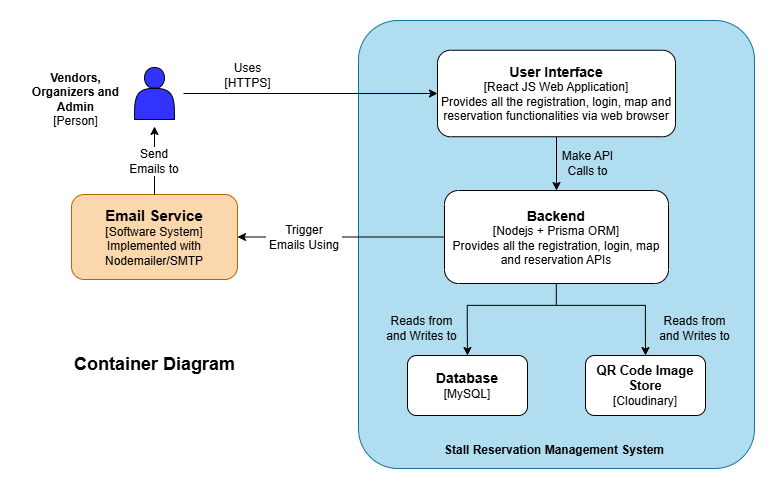

The diagram above was exported from draw.io. Its source (the exported page's mxGraphModel, read from the mxfile embedded in the PNG):
<mxGraphModel dx="1869" dy="527" grid="0" gridSize="10" guides="1" tooltips="1" connect="1" arrows="1" fold="1" page="1" pageScale="1" pageWidth="827" pageHeight="1169" math="0" shadow="0">
  <root>
    <mxCell id="0" />
    <mxCell id="1" parent="0" />
    <mxCell id="0L3CYjDu3_bDOTH6JYcT-1" parent="1" style="shape=actor;whiteSpace=wrap;html=1;fillColor=#3333FF;" value="" vertex="1">
      <mxGeometry height="52" width="40" x="-666" y="184" as="geometry" />
    </mxCell>
    <mxCell id="0L3CYjDu3_bDOTH6JYcT-2" parent="1" style="rounded=1;arcSize=10;whiteSpace=wrap;html=1;align=center;spacing=2;fillColor=#b1ddf0;strokeColor=#10739e;movable=1;resizable=1;rotatable=1;deletable=1;editable=1;locked=0;connectable=1;" value="" vertex="1">
      <mxGeometry height="448" width="396" x="-442" y="137" as="geometry" />
    </mxCell>
    <mxCell id="0L3CYjDu3_bDOTH6JYcT-3" parent="1" style="rounded=1;whiteSpace=wrap;html=1;fillColor=#fad7ac;strokeColor=#b46504;" value="&lt;b&gt;&lt;font style=&quot;font-size: 15px;&quot;&gt;Email Service&lt;/font&gt;&lt;/b&gt;&lt;div&gt;[Software System]&lt;/div&gt;&lt;div&gt;Implemented with Nodemailer/SMTP&lt;/div&gt;" vertex="1">
      <mxGeometry height="85" width="166" x="-729" y="311" as="geometry" />
    </mxCell>
    <mxCell id="0L3CYjDu3_bDOTH6JYcT-4" parent="1" style="text;html=1;whiteSpace=wrap;strokeColor=none;fillColor=none;align=center;verticalAlign=middle;rounded=0;" value="&lt;b&gt;Vendors, Organizers and Admin&lt;/b&gt;&lt;div&gt;[Person]&lt;/div&gt;" vertex="1">
      <mxGeometry height="43" width="111" x="-780" y="194.5" as="geometry" />
    </mxCell>
    <mxCell id="0L3CYjDu3_bDOTH6JYcT-6" edge="1" parent="1" source="0L3CYjDu3_bDOTH6JYcT-3" style="endArrow=classic;html=1;rounded=0;exitX=0.5;exitY=0;exitDx=0;exitDy=0;" value="">
      <mxGeometry height="50" relative="1" width="50" as="geometry">
        <mxPoint x="-561" y="396.5" as="sourcePoint" />
        <mxPoint x="-646" y="243" as="targetPoint" />
      </mxGeometry>
    </mxCell>
    <mxCell id="0L3CYjDu3_bDOTH6JYcT-7" edge="1" parent="1" style="endArrow=classic;html=1;rounded=0;entryX=0;entryY=0.5;entryDx=0;entryDy=0;" target="qsengMlCf_WMvwpvqM8t-2" value="">
      <mxGeometry height="50" relative="1" width="50" as="geometry">
        <mxPoint x="-617" y="210" as="sourcePoint" />
        <mxPoint x="-392.5" y="210" as="targetPoint" />
      </mxGeometry>
    </mxCell>
    <mxCell id="0L3CYjDu3_bDOTH6JYcT-8" parent="1" style="text;html=1;whiteSpace=wrap;strokeColor=none;fillColor=none;align=center;verticalAlign=middle;rounded=0;" value="Uses&lt;div&gt;[HTTPS]&lt;/div&gt;" vertex="1">
      <mxGeometry height="28" width="81" x="-593" y="178" as="geometry" />
    </mxCell>
    <mxCell id="0L3CYjDu3_bDOTH6JYcT-11" parent="1" style="text;html=1;whiteSpace=wrap;align=center;verticalAlign=middle;rounded=0;labelBackgroundColor=default;" value="Send Emails to" vertex="1">
      <mxGeometry height="30" width="64" x="-678" y="263" as="geometry" />
    </mxCell>
    <mxCell id="qsengMlCf_WMvwpvqM8t-1" parent="1" style="text;html=1;whiteSpace=wrap;strokeColor=none;fillColor=none;align=center;verticalAlign=middle;rounded=0;" value="&lt;b&gt;&lt;font&gt;Stall Reservation Management System&lt;/font&gt;&lt;/b&gt;" vertex="1">
      <mxGeometry height="30" width="330" x="-411" y="552" as="geometry" />
    </mxCell>
    <mxCell id="qsengMlCf_WMvwpvqM8t-9" edge="1" parent="1" source="qsengMlCf_WMvwpvqM8t-2" style="edgeStyle=orthogonalEdgeStyle;rounded=0;orthogonalLoop=1;jettySize=auto;html=1;" target="qsengMlCf_WMvwpvqM8t-3" value="">
      <mxGeometry relative="1" as="geometry" />
    </mxCell>
    <mxCell id="qsengMlCf_WMvwpvqM8t-2" parent="1" style="rounded=1;whiteSpace=wrap;html=1;" value="&lt;font style=&quot;font-size: 14px;&quot;&gt;&lt;b&gt;User Interface&lt;/b&gt;&lt;/font&gt;&lt;div&gt;[React JS Web Application]&lt;/div&gt;&lt;div&gt;Provides all the registration, login, map and reservation functionalities via web browser&lt;/div&gt;" vertex="1">
      <mxGeometry height="86.5" width="238" x="-363" y="166.75" as="geometry" />
    </mxCell>
    <mxCell id="qsengMlCf_WMvwpvqM8t-3" parent="1" style="rounded=1;whiteSpace=wrap;html=1;" value="&lt;b&gt;&lt;font style=&quot;font-size: 14px;&quot;&gt;Backend&lt;/font&gt;&lt;/b&gt;&lt;div&gt;&lt;div&gt;[Nodejs + Prisma ORM]&lt;/div&gt;&lt;div&gt;Provides all the registration, login, map and reservation APIs&lt;/div&gt;&lt;/div&gt;" vertex="1">
      <mxGeometry height="93" width="224" x="-356" y="307" as="geometry" />
    </mxCell>
    <mxCell id="qsengMlCf_WMvwpvqM8t-4" parent="1" style="rounded=1;whiteSpace=wrap;html=1;" value="&lt;b&gt;&lt;font style=&quot;font-size: 14px;&quot;&gt;Database&lt;/font&gt;&lt;/b&gt;&lt;div&gt;[MySQL]&lt;/div&gt;" vertex="1">
      <mxGeometry height="60" width="120" x="-393" y="472" as="geometry" />
    </mxCell>
    <mxCell id="qsengMlCf_WMvwpvqM8t-5" parent="1" style="rounded=1;whiteSpace=wrap;html=1;" value="&lt;b&gt;&lt;font style=&quot;font-size: 13px;&quot;&gt;QR Code Image Store&lt;/font&gt;&lt;/b&gt;&lt;div&gt;[Cloudinary]&lt;/div&gt;" vertex="1">
      <mxGeometry height="60" width="120" x="-215" y="472" as="geometry" />
    </mxCell>
    <mxCell id="qsengMlCf_WMvwpvqM8t-6" parent="1" style="strokeWidth=1;html=1;shape=mxgraph.flowchart.annotation_2;align=left;labelPosition=right;pointerEvents=1;rotation=90;" value="" vertex="1">
      <mxGeometry height="178.13" width="42.68" x="-265.52" y="332.78" as="geometry" />
    </mxCell>
    <mxCell id="qsengMlCf_WMvwpvqM8t-11" edge="1" parent="1" source="qsengMlCf_WMvwpvqM8t-6" style="endArrow=classic;html=1;rounded=0;entryX=0.5;entryY=0;entryDx=0;entryDy=0;exitX=1;exitY=1;exitDx=0;exitDy=0;exitPerimeter=0;" target="qsengMlCf_WMvwpvqM8t-4" value="">
      <mxGeometry height="50" relative="1" width="50" as="geometry">
        <mxPoint x="-292" y="468" as="sourcePoint" />
        <mxPoint x="-244" y="567" as="targetPoint" />
      </mxGeometry>
    </mxCell>
    <mxCell id="qsengMlCf_WMvwpvqM8t-13" edge="1" parent="1" source="qsengMlCf_WMvwpvqM8t-6" style="endArrow=classic;html=1;rounded=0;entryX=0.5;entryY=0;entryDx=0;entryDy=0;exitX=1;exitY=0;exitDx=0;exitDy=0;exitPerimeter=0;" target="qsengMlCf_WMvwpvqM8t-5" value="">
      <mxGeometry height="50" relative="1" width="50" as="geometry">
        <mxPoint x="-230" y="456" as="sourcePoint" />
        <mxPoint x="-180" y="406" as="targetPoint" />
      </mxGeometry>
    </mxCell>
    <mxCell id="qsengMlCf_WMvwpvqM8t-18" edge="1" parent="1" source="qsengMlCf_WMvwpvqM8t-3" style="endArrow=classic;html=1;rounded=0;exitX=0;exitY=0.5;exitDx=0;exitDy=0;entryX=1;entryY=0.5;entryDx=0;entryDy=0;" target="0L3CYjDu3_bDOTH6JYcT-3" value="">
      <mxGeometry height="50" relative="1" width="50" as="geometry">
        <mxPoint x="-555" y="421.35" as="sourcePoint" />
        <mxPoint x="-348" y="421.35" as="targetPoint" />
      </mxGeometry>
    </mxCell>
    <mxCell id="qsengMlCf_WMvwpvqM8t-15" parent="1" style="text;html=1;whiteSpace=wrap;align=center;verticalAlign=middle;rounded=0;labelBackgroundColor=default;" value="Trigger Emails Using" vertex="1">
      <mxGeometry height="30" width="78" x="-535" y="338.5" as="geometry" />
    </mxCell>
    <mxCell id="qsengMlCf_WMvwpvqM8t-20" parent="1" style="text;html=1;whiteSpace=wrap;strokeColor=none;fillColor=none;align=center;verticalAlign=middle;rounded=0;" value="Make API Calls to" vertex="1">
      <mxGeometry height="14" width="60.68" x="-243" y="273" as="geometry" />
    </mxCell>
    <mxCell id="qsengMlCf_WMvwpvqM8t-22" parent="1" style="text;html=1;whiteSpace=wrap;strokeColor=none;fillColor=none;align=center;verticalAlign=middle;rounded=0;" value="Reads from and Writes to" vertex="1">
      <mxGeometry height="30" width="84.5" x="-421" y="430" as="geometry" />
    </mxCell>
    <mxCell id="qsengMlCf_WMvwpvqM8t-23" parent="1" style="text;html=1;whiteSpace=wrap;strokeColor=none;fillColor=none;align=center;verticalAlign=middle;rounded=0;" value="Reads from and Writes to" vertex="1">
      <mxGeometry height="30" width="84.5" x="-148" y="430" as="geometry" />
    </mxCell>
    <mxCell id="CYLHPu2Qxqt53974oaXM-1" parent="1" style="text;html=1;whiteSpace=wrap;strokeColor=none;fillColor=none;align=center;verticalAlign=middle;rounded=0;" value="&lt;font style=&quot;font-size: 18px;&quot;&gt;&lt;b style=&quot;&quot;&gt;Container Diagram&lt;/b&gt;&lt;/font&gt;" vertex="1">
      <mxGeometry height="30" width="175" x="-733.5" y="466" as="geometry" />
    </mxCell>
  </root>
</mxGraphModel>